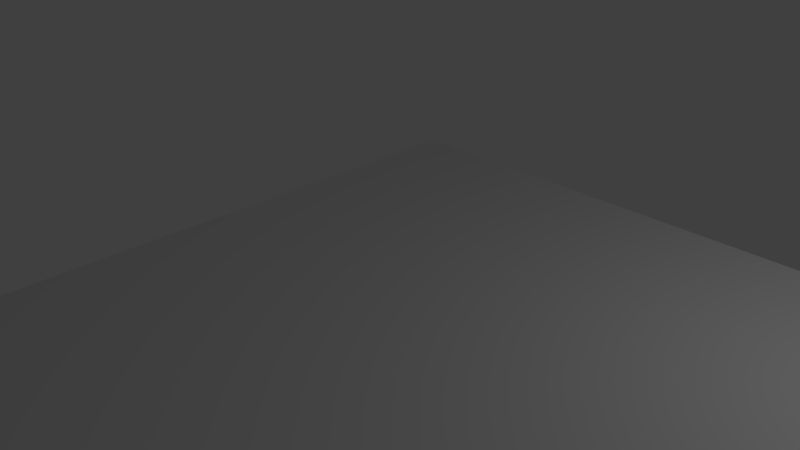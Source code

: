 # Source: board.blend  (saved by Blender 2.64.0; exported with 4.5.12 LTS)
import bpy
from mathutils import Matrix  # noqa: F401  (used for matrix-valued properties, if any)

bpy.ops.wm.read_factory_settings(use_empty=True)
scene = bpy.context.scene
scene.name = 'Scene'

# ---- collections
col_collection_1 = bpy.data.collections.new('Collection 1'); scene.collection.children.link(col_collection_1)

# ---- materials (node trees are filled in below, after node groups)
mat_material_002 = bpy.data.materials.new('Material.002')
mat_material_002.alpha_threshold = 0.0
mat_material_002.use_transparent_shadow = False
mat_material_002.roughness = 0.5
mat_material_002.line_color = (0.0, 0.0, 0.0, 1.0)

# ---- material node trees

# ---- world
world_world = bpy.data.worlds.new('World'); scene.world = world_world
world_world.color = (0.05088, 0.05088, 0.05088)
world_world.use_sun_shadow = False
world_world.sun_shadow_jitter_overblur = 0.0
world_world.cycles.sampling_method = 'MANUAL'
world_world.cycles.sample_map_resolution = 256

# ---- cameras
cam_camera = bpy.data.cameras.new('Camera')
cam_camera.clip_end = 100.0
cam_camera.lens = 35.0
cam_camera.sensor_width = 32.0
cam_camera.sensor_height = 18.0
cam_camera.ortho_scale = 7.314
cam_camera.dof.focus_distance = 0.0
cam_camera.dof.aperture_fstop = 128.0

# ---- lights
light_lamp = bpy.data.lights.new('Lamp', 'POINT')
light_lamp.transmission_factor = 0.0
light_lamp.cutoff_distance = 30.0
light_lamp.energy = 100.0
light_lamp.shadow_buffer_clip_start = 1.001
light_lamp.shadow_soft_size = 1.0
light_lamp.shadow_maximum_resolution = 0.006
light_lamp.use_absolute_resolution = True
light_lamp.cycles.use_multiple_importance_sampling = False

# ---- meshes
me_cube = bpy.data.meshes.new('Cube')
me_cube.from_pydata([(1.0, 1.0, -1.0), (1.0, -1.0, -1.0), (-1.0, -1.0, -1.0), (-1.0, 1.0, -1.0), (1.0, 1.0, 1.0), (1.0, -1.0, 1.0), (-1.0, -1.0, 1.0), (-1.0, 1.0, 1.0)], [], [(0, 1, 2, 3), (4, 7, 6, 5), (0, 4, 5, 1), (1, 5, 6, 2), (2, 6, 7, 3), (4, 0, 3, 7)])
me_cube.materials.append(mat_material_002)
me_cube.use_remesh_preserve_volume = False
me_cube.use_remesh_preserve_attributes = False
me_cube.use_mirror_vertex_groups = False
me_cube.update()

# ---- objects
ob_cube = bpy.data.objects.new('Cube', me_cube)
ob_lamp = bpy.data.objects.new('Lamp', light_lamp)
ob_camera = bpy.data.objects.new('Camera', cam_camera)

# ---- transforms, parenting, visibility, modifiers, constraints
ob_cube.location = (0.8921, 0.2375, -1.027)
ob_cube.scale = (5.0, 5.0, 0.06474)
ob_cube.lock_rotations_4d = False
ob_cube.empty_display_type = 'ARROWS'
ob_cube.lineart.crease_threshold = 0.0
ob_lamp.location = (5.978, 3.217, 4.204)
ob_lamp.rotation_euler = (-0.4786, -0.4505, 2.819)
ob_lamp.lock_rotations_4d = False
ob_lamp.empty_display_type = 'ARROWS'
ob_lamp.color = (0.0, 0.0, 0.0, 0.0)
ob_lamp.lineart.crease_threshold = 0.0
ob_camera.location = (7.481, -6.508, 5.344)
ob_camera.rotation_euler = (1.109, 0.01082, 0.8149)
ob_camera.lock_rotations_4d = False
ob_camera.empty_display_type = 'ARROWS'
ob_camera.color = (0.0, 0.0, 0.0, 0.0)
ob_camera.display_type = 'WIRE'
ob_camera.lineart.crease_threshold = 0.0

# ---- collection membership
col_collection_1.objects.link(ob_cube)
col_collection_1.objects.link(ob_lamp)
col_collection_1.objects.link(ob_camera)

# ---- scene / render settings (as saved in the file)
scene.camera = ob_camera
scene.frame_start = 1; scene.frame_end = 250; scene.frame_set(1)
scene.render.engine = 'BLENDER_EEVEE_NEXT'
scene.render.image_settings.color_mode = 'RGB'
scene.render.image_settings.compression = 90
scene.render.resolution_percentage = 50
scene.render.dither_intensity = 0.0
scene.render.bake_margin = 2
scene.render.bake_bias = 0.0
scene.cycles.use_denoising = False
scene.cycles.samples = 10
scene.cycles.sampling_pattern = 'TABULATED_SOBOL'
scene.cycles.light_sampling_threshold = 0.0
scene.cycles.use_adaptive_sampling = False
scene.cycles.use_light_tree = False
scene.cycles.blur_glossy = 0.0
scene.cycles.volume_bounces = 1
scene.cycles.pixel_filter_type = 'GAUSSIAN'
scene.cycles.sample_clamp_indirect = 0.0
scene.view_settings.view_transform = 'Standard'
bpy.context.view_layer.update()
